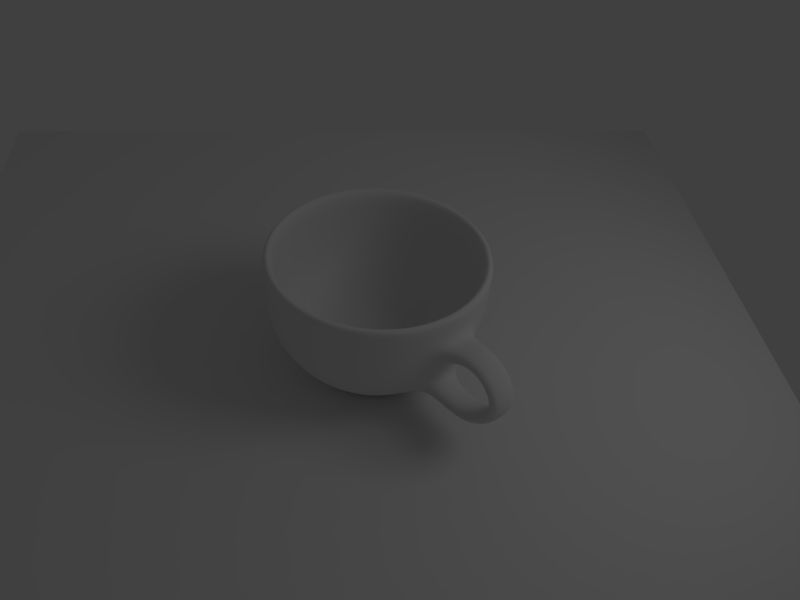 # Source: coffee-cup-light.blend  (saved by Blender 2.78.0; exported with 4.5.12 LTS)
import bpy
from mathutils import Matrix  # noqa: F401  (used for matrix-valued properties, if any)

bpy.ops.wm.read_factory_settings(use_empty=True)
scene = bpy.context.scene
scene.name = 'Scene'

# ---- collections
col_collection_1 = bpy.data.collections.new('Collection 1'); scene.collection.children.link(col_collection_1)

# ---- world
world_world = bpy.data.worlds.new('World'); scene.world = world_world
world_world.color = (0.05088, 0.05088, 0.05088)
world_world.use_sun_shadow = False
world_world.sun_shadow_jitter_overblur = 0.0
world_world.cycles.sampling_method = 'MANUAL'
world_world.light_settings.ao_factor = 0.5

# ---- cameras
cam_camera = bpy.data.cameras.new('Camera')
cam_camera.clip_end = 100.0
cam_camera.lens = 35.0
cam_camera.sensor_width = 32.0
cam_camera.sensor_height = 18.0
cam_camera.ortho_scale = 7.314
cam_camera.dof.focus_distance = 0.0
cam_camera.dof.aperture_fstop = 128.0

# ---- lights
light_lamp = bpy.data.lights.new('Lamp', 'SPOT')
light_lamp.transmission_factor = 0.0
light_lamp.cutoff_distance = 30.0
light_lamp.energy = 300.0
light_lamp.shadow_buffer_clip_start = 1.001
light_lamp.shadow_soft_size = 3.0
light_lamp.shadow_maximum_resolution = 0.006
light_lamp.use_absolute_resolution = True
light_lamp.spot_blend = 0.7917
light_lamp.spot_size = 1.571

# ---- meshes
me_plane_001 = bpy.data.meshes.new('Plane.001')
me_plane_001.from_pydata([(-1.0, -1.0, 0.0), (1.0, -1.0, 0.0), (-1.0, 1.0, 0.0), (1.0, 1.0, 0.0)], [], [(0, 1, 3, 2)])
me_plane_001.use_remesh_preserve_volume = False
me_plane_001.use_remesh_preserve_attributes = False
me_plane_001.use_mirror_vertex_groups = False
me_plane_001.update()
me_circle = bpy.data.meshes.new('Circle')
me_circle.from_pydata([(-1.846e-07, 1.025, 0.01166), (-0.1999, 1.005, 0.01166), (-0.3922, 0.9469, 0.01166), (-0.5694, 0.8522, 0.01166), (-0.7247, 0.7247, 0.01166), (-0.8522, 0.5694, 0.01166), (-0.9469, 0.3922, 0.01166), (-1.005, 0.1999, 0.01166), (-1.025, 6.903e-08, 0.01166), (-1.005, -0.1999, 0.01166), (-0.9469, -0.3922, 0.01166), (-0.8522, -0.5694, 0.01166), (-0.7247, -0.7247, 0.01166), (-0.5694, -0.8522, 0.01166), (-0.3922, -0.9469, 0.01166), (-0.1999, -1.005, 0.01166), (3.377e-07, -1.025, 0.01166), (0.1999, -1.005, 0.01166), (0.3922, -0.9469, 0.01166), (0.5694, -0.8522, 0.01166), (0.7247, -0.7247, 0.01166), (0.8522, -0.5694, 0.01166), (0.9469, -0.3922, 0.01166), (1.005, -0.1999, 0.01166), (1.025, 9.81e-07, 0.01166), (1.005, 0.1999, 0.01166), (0.9469, 0.3922, 0.01166), (0.8522, 0.5694, 0.01166), (0.7247, 0.7247, 0.01166), (0.5694, 0.8522, 0.01166), (0.3922, 0.9469, 0.01166), (0.1999, 1.005, 0.01166), (-2.051e-07, 1.221, 0.2082), (-0.2383, 1.198, 0.2082), (-0.4674, 1.128, 0.2082), (-0.6786, 1.016, 0.2082), (-0.8637, 0.8637, 0.2082), (-1.016, 0.6786, 0.2082), (-1.128, 0.4674, 0.2082), (-1.198, 0.2383, 0.2082), (-1.221, 2.669e-08, 0.2082), (-1.198, -0.2383, 0.2082), (-1.128, -0.4674, 0.2082), (-1.016, -0.6786, 0.2082), (-0.8637, -0.8637, 0.2082), (-0.6786, -1.016, 0.2082), (-0.4674, -1.128, 0.2082), (-0.2383, -1.198, 0.2082), (4.255e-07, -1.221, 0.2082), (0.2383, -1.198, 0.2082), (0.4674, -1.128, 0.2082), (0.6786, -1.016, 0.2082), (0.8637, -0.8637, 0.2082), (1.016, -0.6786, 0.2082), (1.128, -0.4674, 0.2082), (1.198, -0.2383, 0.2082), (1.221, 1.114e-06, 0.2082), (1.198, 0.2383, 0.2082), (1.128, 0.4674, 0.2082), (1.016, 0.6786, 0.2082), (0.8637, 0.8637, 0.2082), (0.6786, 1.016, 0.2082), (0.4674, 1.128, 0.2082), (0.2383, 1.198, 0.2082), (-2.18e-07, 1.387, 0.3846), (-0.2707, 1.361, 0.3846), (-0.5309, 1.282, 0.3846), (-0.7708, 1.154, 0.3846), (-0.9811, 0.9811, 0.3846), (-1.154, 0.7708, 0.3846), (-1.282, 0.5309, 0.3846), (-1.361, 0.2707, 0.3846), (-1.387, -1.088e-08, 0.3846), (-1.361, -0.2707, 0.3846), (-1.282, -0.5309, 0.3846), (-1.154, -0.7708, 0.3846), (-1.011, -1.019, 0.3823), (-0.7924, -1.175, 0.3506), (-0.5602, -1.315, 0.3786), (-0.2707, -1.361, 0.3846), (4.989e-07, -1.387, 0.3846), (0.2707, -1.361, 0.3846), (0.5309, -1.282, 0.3846), (0.7708, -1.154, 0.3846), (0.9811, -0.9811, 0.3846), (1.154, -0.7708, 0.3846), (1.282, -0.5309, 0.3846), (1.361, -0.2707, 0.3846), (1.387, 1.225e-06, 0.3846), (1.361, 0.2707, 0.3846), (1.282, 0.5309, 0.3846), (1.154, 0.7708, 0.3846), (0.9811, 0.9811, 0.3846), (0.7708, 1.154, 0.3846), (0.5309, 1.282, 0.3846), (0.2707, 1.361, 0.3846), (-2.364e-07, 1.536, 0.6257), (-0.2996, 1.506, 0.6257), (-0.5878, 1.419, 0.6257), (-0.8533, 1.277, 0.6257), (-1.086, 1.086, 0.6257), (-1.277, 0.8533, 0.6257), (-1.419, 0.5878, 0.6257), (-1.506, 0.2996, 0.6257), (-1.536, -4.254e-08, 0.6257), (-1.506, -0.2996, 0.6257), (-1.419, -0.5878, 0.6257), (-1.277, -0.8533, 0.6257), (-1.106, -1.117, 0.622), (-0.8872, -1.319, 0.6503), (-0.6171, -1.44, 0.6181), (-0.2996, -1.506, 0.6257), (5.573e-07, -1.536, 0.6257), (0.2996, -1.506, 0.6257), (0.5878, -1.419, 0.6257), (0.8533, -1.277, 0.6257), (1.086, -1.086, 0.6257), (1.277, -0.8533, 0.6257), (1.419, -0.5878, 0.6257), (1.506, -0.2996, 0.6257), (1.536, 1.325e-06, 0.6257), (1.506, 0.2996, 0.6257), (1.419, 0.5878, 0.6257), (1.277, 0.8533, 0.6257), (1.086, 1.086, 0.6257), (0.8533, 1.277, 0.6257), (0.5878, 1.419, 0.6257), (0.2996, 1.506, 0.6257), (-2.466e-07, 1.627, 0.8614), (-0.3175, 1.596, 0.8614), (-0.6227, 1.503, 0.8614), (-0.9041, 1.353, 0.8614), (-1.151, 1.151, 0.8614), (-1.353, 0.9041, 0.8614), (-1.503, 0.6227, 0.8614), (-1.596, 0.3175, 0.8614), (-1.627, -6.121e-08, 0.8614), (-1.596, -0.3175, 0.8614), (-1.503, -0.6227, 0.8614), (-1.353, -0.9041, 0.8614), (-1.151, -1.151, 0.8614), (-0.9041, -1.353, 0.8614), (-0.6227, -1.503, 0.8614), (-0.3175, -1.596, 0.8614), (5.921e-07, -1.627, 0.8614), (0.3175, -1.596, 0.8614), (0.6227, -1.503, 0.8614), (0.9041, -1.353, 0.8614), (1.151, -1.151, 0.8614), (1.353, -0.9041, 0.8614), (1.503, -0.6227, 0.8614), (1.596, -0.3175, 0.8614), (1.627, 1.379e-06, 0.8614), (1.596, 0.3175, 0.8614), (1.503, 0.6228, 0.8614), (1.353, 0.9041, 0.8614), (1.151, 1.151, 0.8614), (0.9041, 1.353, 0.8614), (0.6227, 1.503, 0.8614), (0.3175, 1.596, 0.8614), (-2.508e-07, 1.672, 1.139), (-0.3263, 1.64, 1.139), (-0.64, 1.545, 1.139), (-0.9292, 1.391, 1.139), (-1.183, 1.183, 1.139), (-1.391, 0.9292, 1.139), (-1.545, 0.64, 1.139), (-1.64, 0.3263, 1.139), (-1.672, -6.887e-08, 1.139), (-1.64, -0.3263, 1.139), (-1.545, -0.64, 1.139), (-1.391, -0.9292, 1.139), (-1.2, -1.223, 1.17), (-0.955, -1.431, 1.141), (-0.6692, -1.578, 1.17), (-0.3263, -1.64, 1.139), (6.104e-07, -1.672, 1.139), (0.3263, -1.64, 1.139), (0.64, -1.545, 1.139), (0.9292, -1.391, 1.139), (1.183, -1.183, 1.139), (1.391, -0.9292, 1.139), (1.545, -0.64, 1.139), (1.64, -0.3263, 1.139), (1.672, 1.41e-06, 1.139), (1.64, 0.3263, 1.139), (1.545, 0.64, 1.139), (1.391, 0.9292, 1.139), (1.183, 1.183, 1.139), (0.9292, 1.391, 1.139), (0.64, 1.545, 1.139), (0.3263, 1.64, 1.139), (-2.534e-07, 1.693, 1.444), (-0.3303, 1.66, 1.444), (-0.6479, 1.564, 1.444), (-0.9405, 1.408, 1.444), (-1.197, 1.197, 1.444), (-1.408, 0.9405, 1.444), (-1.564, 0.6479, 1.444), (-1.66, 0.3303, 1.444), (-1.693, -7.237e-08, 1.444), (-1.66, -0.3303, 1.444), (-1.564, -0.6479, 1.444), (-1.408, -0.9405, 1.444), (-1.214, -1.237, 1.468), (-0.9688, -1.452, 1.513), (-0.6768, -1.596, 1.468), (-0.3303, -1.66, 1.444), (6.204e-07, -1.693, 1.444), (0.3303, -1.66, 1.444), (0.6479, -1.564, 1.444), (0.9405, -1.408, 1.444), (1.197, -1.197, 1.444), (1.408, -0.9405, 1.444), (1.564, -0.6479, 1.444), (1.66, -0.3303, 1.444), (1.693, 1.424e-06, 1.444), (1.66, 0.3303, 1.444), (1.564, 0.6479, 1.444), (1.408, 0.9405, 1.444), (1.197, 1.197, 1.444), (0.9405, 1.408, 1.444), (0.6478, 1.564, 1.444), (0.3303, 1.66, 1.444), (-2.528e-07, 1.703, 1.77), (-0.3322, 1.67, 1.77), (-0.6517, 1.573, 1.77), (-0.9461, 1.416, 1.77), (-1.204, 1.204, 1.77), (-1.416, 0.9461, 1.77), (-1.573, 0.6517, 1.77), (-1.67, 0.3322, 1.77), (-1.703, -7.452e-08, 1.77), (-1.67, -0.3322, 1.77), (-1.573, -0.6517, 1.77), (-1.416, -0.9461, 1.77), (-1.204, -1.204, 1.77), (-0.9461, -1.416, 1.77), (-0.6517, -1.573, 1.77), (-0.3322, -1.67, 1.77), (6.24e-07, -1.703, 1.77), (0.3322, -1.67, 1.77), (0.6517, -1.573, 1.77), (0.9461, -1.416, 1.77), (1.204, -1.204, 1.77), (1.416, -0.9461, 1.77), (1.573, -0.6517, 1.77), (1.67, -0.3322, 1.77), (1.703, 1.43e-06, 1.77), (1.67, 0.3322, 1.77), (1.573, 0.6517, 1.77), (1.416, 0.9461, 1.77), (1.204, 1.204, 1.77), (0.9461, 1.416, 1.77), (0.6517, 1.573, 1.77), (0.3322, 1.67, 1.77), (-2.611e-07, 1.715, 1.976), (-0.3346, 1.682, 1.976), (-0.6564, 1.585, 1.976), (-0.9529, 1.426, 1.976), (-1.213, 1.213, 1.976), (-1.426, 0.9529, 1.976), (-1.585, 0.6564, 1.976), (-1.682, 0.3346, 1.976), (-1.715, -7.554e-08, 1.976), (-1.682, -0.3346, 1.976), (-1.585, -0.6564, 1.976), (-1.426, -0.9529, 1.976), (-1.213, -1.213, 1.976), (-0.9529, -1.426, 1.976), (-0.6564, -1.585, 1.976), (-0.3346, -1.682, 1.976), (6.273e-07, -1.715, 1.976), (0.3346, -1.682, 1.976), (0.6564, -1.585, 1.976), (0.9529, -1.426, 1.976), (1.213, -1.213, 1.976), (1.426, -0.9529, 1.976), (1.585, -0.6564, 1.976), (1.682, -0.3346, 1.976), (1.715, 1.438e-06, 1.976), (1.682, 0.3346, 1.976), (1.585, 0.6564, 1.976), (1.426, 0.9529, 1.976), (1.213, 1.213, 1.976), (0.9529, 1.426, 1.976), (0.6564, 1.585, 1.976), (0.3346, 1.682, 1.976), (-2.402e-07, 1.589, 1.979), (-0.3101, 1.559, 1.979), (-0.6083, 1.468, 1.979), (-0.8831, 1.322, 1.979), (-1.124, 1.124, 1.979), (-1.322, 0.8831, 1.979), (-1.468, 0.6083, 1.979), (-1.559, 0.3101, 1.979), (-1.589, -5.145e-08, 1.979), (-1.559, -0.3101, 1.979), (-1.468, -0.6083, 1.979), (-1.322, -0.8831, 1.979), (-1.124, -1.124, 1.979), (-0.8831, -1.322, 1.979), (-0.6083, -1.468, 1.979), (-0.3101, -1.559, 1.979), (5.725e-07, -1.589, 1.979), (0.3101, -1.559, 1.979), (0.6083, -1.468, 1.979), (0.8831, -1.322, 1.979), (1.124, -1.124, 1.979), (1.322, -0.8831, 1.979), (1.468, -0.6083, 1.979), (1.559, -0.3101, 1.979), (1.589, 1.354e-06, 1.979), (1.559, 0.3101, 1.979), (1.468, 0.6083, 1.979), (1.322, 0.8831, 1.979), (1.124, 1.124, 1.979), (0.8831, 1.322, 1.979), (0.6083, 1.468, 1.979), (0.3101, 1.559, 1.979), (-2.396e-07, 1.549, 1.788), (-0.3022, 1.519, 1.788), (-0.5929, 1.431, 1.788), (-0.8607, 1.288, 1.788), (-1.095, 1.095, 1.788), (-1.288, 0.8607, 1.788), (-1.431, 0.5929, 1.788), (-1.519, 0.3022, 1.788), (-1.549, -4.412e-08, 1.788), (-1.519, -0.3022, 1.788), (-1.431, -0.5929, 1.788), (-1.288, -0.8607, 1.788), (-1.095, -1.095, 1.788), (-0.8607, -1.288, 1.788), (-0.5929, -1.431, 1.788), (-0.3022, -1.519, 1.788), (5.547e-07, -1.549, 1.788), (0.3022, -1.519, 1.788), (0.5929, -1.431, 1.788), (0.8607, -1.288, 1.788), (1.095, -1.095, 1.788), (1.288, -0.8607, 1.788), (1.431, -0.5929, 1.788), (1.519, -0.3022, 1.788), (1.549, 1.328e-06, 1.788), (1.519, 0.3022, 1.788), (1.431, 0.5929, 1.788), (1.288, 0.8607, 1.788), (1.095, 1.095, 1.788), (0.8607, 1.288, 1.788), (0.5929, 1.431, 1.788), (0.3022, 1.519, 1.788), (-2.398e-07, 1.551, 1.465), (-0.3025, 1.521, 1.465), (-0.5934, 1.433, 1.465), (-0.8615, 1.289, 1.465), (-1.096, 1.096, 1.465), (-1.289, 0.8615, 1.465), (-1.433, 0.5934, 1.465), (-1.521, 0.3025, 1.465), (-1.551, -4.357e-08, 1.465), (-1.521, -0.3025, 1.465), (-1.433, -0.5934, 1.465), (-1.289, -0.8615, 1.465), (-1.096, -1.096, 1.465), (-0.8615, -1.289, 1.465), (-0.5934, -1.433, 1.465), (-0.3025, -1.521, 1.465), (5.541e-07, -1.551, 1.465), (0.3025, -1.521, 1.465), (0.5934, -1.433, 1.465), (0.8615, -1.289, 1.465), (1.096, -1.096, 1.465), (1.289, -0.8615, 1.465), (1.433, -0.5934, 1.465), (1.521, -0.3025, 1.465), (1.551, 1.327e-06, 1.465), (1.521, 0.3025, 1.465), (1.433, 0.5934, 1.465), (1.289, 0.8615, 1.465), (1.096, 1.096, 1.465), (0.8614, 1.289, 1.465), (0.5934, 1.433, 1.465), (0.3025, 1.521, 1.465), (-2.371e-07, 1.529, 1.186), (-0.2982, 1.499, 1.186), (-0.585, 1.412, 1.186), (-0.8493, 1.271, 1.186), (-1.081, 1.081, 1.186), (-1.271, 0.8493, 1.186), (-1.412, 0.585, 1.186), (-1.499, 0.2982, 1.186), (-1.529, -3.632e-08, 1.186), (-1.499, -0.2982, 1.186), (-1.412, -0.585, 1.186), (-1.271, -0.8493, 1.186), (-1.081, -1.081, 1.186), (-0.8493, -1.271, 1.186), (-0.585, -1.412, 1.186), (-0.2982, -1.499, 1.186), (5.442e-07, -1.529, 1.186), (0.2982, -1.499, 1.186), (0.585, -1.412, 1.186), (0.8493, -1.271, 1.186), (1.081, -1.081, 1.186), (1.271, -0.8493, 1.186), (1.412, -0.585, 1.186), (1.499, -0.2982, 1.186), (1.529, 1.313e-06, 1.186), (1.499, 0.2982, 1.186), (1.412, 0.585, 1.186), (1.271, 0.8493, 1.186), (1.081, 1.081, 1.186), (0.8493, 1.271, 1.186), (0.585, 1.412, 1.186), (0.2982, 1.499, 1.186), (-2.317e-07, 1.49, 0.9127), (-0.2906, 1.461, 0.9127), (-0.5701, 1.376, 0.9127), (-0.8277, 1.239, 0.9127), (-1.053, 1.053, 0.9127), (-1.239, 0.8277, 0.9127), (-1.376, 0.5701, 0.9127), (-1.461, 0.2906, 0.9127), (-1.49, -2.984e-08, 0.9127), (-1.461, -0.2906, 0.9127), (-1.376, -0.5701, 0.9127), (-1.239, -0.8277, 0.9127), (-1.053, -1.053, 0.9127), (-0.8277, -1.239, 0.9127), (-0.5701, -1.376, 0.9127), (-0.2906, -1.461, 0.9127), (5.288e-07, -1.49, 0.9127), (0.2906, -1.461, 0.9127), (0.5701, -1.376, 0.9127), (0.8277, -1.239, 0.9127), (1.053, -1.053, 0.9127), (1.239, -0.8277, 0.9127), (1.376, -0.5701, 0.9127), (1.461, -0.2906, 0.9127), (1.49, 1.286e-06, 0.9127), (1.461, 0.2906, 0.9127), (1.376, 0.5701, 0.9127), (1.239, 0.8277, 0.9127), (1.053, 1.053, 0.9127), (0.8277, 1.239, 0.9127), (0.5701, 1.376, 0.9127), (0.2906, 1.461, 0.9127), (-2.292e-07, 1.423, 0.7119), (-0.2776, 1.396, 0.7119), (-0.5446, 1.315, 0.7119), (-0.7907, 1.183, 0.7119), (-1.006, 1.006, 0.7119), (-1.183, 0.7907, 0.7119), (-1.315, 0.5446, 0.7119), (-1.396, 0.2776, 0.7119), (-1.423, -1.391e-08, 0.7119), (-1.396, -0.2776, 0.7119), (-1.315, -0.5446, 0.7119), (-1.183, -0.7907, 0.7119), (-1.006, -1.006, 0.7119), (-0.7907, -1.183, 0.7119), (-0.5446, -1.315, 0.7119), (-0.2776, -1.396, 0.7119), (4.995e-07, -1.423, 0.7119), (0.2776, -1.396, 0.7119), (0.5446, -1.315, 0.7119), (0.7907, -1.183, 0.7119), (1.006, -1.006, 0.7119), (1.183, -0.7907, 0.7119), (1.315, -0.5446, 0.7119), (1.396, -0.2776, 0.7119), (1.423, 1.241e-06, 0.7119), (1.396, 0.2776, 0.7119), (1.315, 0.5446, 0.7119), (1.183, 0.7907, 0.7119), (1.006, 1.006, 0.7119), (0.7907, 1.183, 0.7119), (0.5446, 1.315, 0.7119), (0.2776, 1.396, 0.7119), (-2.254e-07, 1.299, 0.485), (-0.2534, 1.274, 0.485), (-0.497, 1.2, 0.485), (-0.7215, 1.08, 0.485), (-0.9183, 0.9183, 0.485), (-1.08, 0.7215, 0.485), (-1.2, 0.497, 0.485), (-1.274, 0.2534, 0.485), (-1.299, 1.43e-08, 0.485), (-1.274, -0.2534, 0.485), (-1.2, -0.497, 0.485), (-1.08, -0.7215, 0.485), (-0.9183, -0.9183, 0.485), (-0.7215, -1.08, 0.485), (-0.497, -1.2, 0.485), (-0.2534, -1.274, 0.485), (4.436e-07, -1.299, 0.485), (0.2534, -1.274, 0.485), (0.497, -1.2, 0.485), (0.7215, -1.08, 0.485), (0.9183, -0.9183, 0.485), (1.08, -0.7215, 0.485), (1.2, -0.497, 0.485), (1.274, -0.2534, 0.485), (1.299, 1.153e-06, 0.485), (1.274, 0.2534, 0.485), (1.2, 0.497, 0.485), (1.08, 0.7215, 0.485), (0.9183, 0.9183, 0.485), (0.7215, 1.08, 0.485), (0.497, 1.2, 0.485), (0.2534, 1.274, 0.485), (-2.182e-07, 1.15, 0.282), (-0.2244, 1.128, 0.282), (-0.4401, 1.063, 0.282), (-0.639, 0.9563, 0.282), (-0.8133, 0.8133, 0.282), (-0.9563, 0.639, 0.282), (-1.063, 0.4401, 0.282), (-1.128, 0.2244, 0.282), (-1.15, 4.518e-08, 0.282), (-1.128, -0.2244, 0.282), (-1.063, -0.4401, 0.282), (-0.9563, -0.639, 0.282), (-0.8133, -0.8133, 0.282), (-0.639, -0.9563, 0.282), (-0.4401, -1.063, 0.282), (-0.2244, -1.128, 0.282), (3.765e-07, -1.15, 0.282), (0.2244, -1.128, 0.282), (0.4401, -1.063, 0.282), (0.639, -0.9563, 0.282), (0.8133, -0.8133, 0.282), (0.9563, -0.639, 0.282), (1.063, -0.4401, 0.282), (1.128, -0.2244, 0.282), (1.15, 1.053e-06, 0.282), (1.128, 0.2244, 0.282), (1.063, 0.4402, 0.282), (0.9563, 0.639, 0.282), (0.8133, 0.8133, 0.282), (0.639, 0.9563, 0.282), (0.4401, 1.063, 0.282), (0.2244, 1.128, 0.282), (-1.955e-07, 0.9794, 0.1558), (-0.1911, 0.9606, 0.1558), (-0.3748, 0.9048, 0.1558), (-0.5441, 0.8143, 0.1558), (-0.6925, 0.6925, 0.1558), (-0.8143, 0.5441, 0.1558), (-0.9048, 0.3748, 0.1558), (-0.9606, 0.1911, 0.1558), (-0.9794, 8.249e-08, 0.1558), (-0.9606, -0.1911, 0.1558), (-0.9048, -0.3748, 0.1558), (-0.8143, -0.5441, 0.1558), (-0.6925, -0.6925, 0.1558), (-0.5441, -0.8143, 0.1558), (-0.3748, -0.9048, 0.1558), (-0.1911, -0.9606, 0.1558), (3.041e-07, -0.9794, 0.1558), (0.1911, -0.9606, 0.1558), (0.3748, -0.9048, 0.1558), (0.5441, -0.8143, 0.1558), (0.6925, -0.6925, 0.1558), (0.8143, -0.5441, 0.1558), (0.9048, -0.3748, 0.1558), (0.9606, -0.1911, 0.1558), (0.9794, 9.425e-07, 0.1558), (0.9606, 0.1911, 0.1558), (0.9048, 0.3748, 0.1558), (0.8143, 0.5441, 0.1558), (0.6925, 0.6925, 0.1558), (0.5441, 0.8143, 0.1558), (0.3748, 0.9048, 0.1558), (0.1911, 0.9606, 0.1558), (-2.103e-07, 0.8339, 0.1283), (-0.1627, 0.8179, 0.1283), (-0.3191, 0.7704, 0.1283), (-0.4633, 0.6934, 0.1283), (-0.5897, 0.5897, 0.1283), (-0.6934, 0.4633, 0.1283), (-0.7704, 0.3191, 0.1283), (-0.8179, 0.1627, 0.1283), (-0.8339, 1.153e-07, 0.1283), (-0.8179, -0.1627, 0.1283), (-0.7704, -0.3191, 0.1283), (-0.6934, -0.4633, 0.1283), (-0.5897, -0.5897, 0.1283), (-0.4633, -0.6934, 0.1283), (-0.3191, -0.7704, 0.1283), (-0.1627, -0.8179, 0.1283), (2.419e-07, -0.8339, 0.1283), (0.1627, -0.8179, 0.1283), (0.3191, -0.7704, 0.1283), (0.4633, -0.6934, 0.1283), (0.5897, -0.5897, 0.1283), (0.6934, -0.4633, 0.1283), (0.7704, -0.3191, 0.1283), (0.8179, -0.1627, 0.1283), (0.8339, 8.459e-07, 0.1283), (0.8179, 0.1627, 0.1283), (0.7704, 0.3191, 0.1283), (0.6934, 0.4633, 0.1283), (0.5897, 0.5897, 0.1283), (0.4633, 0.6934, 0.1283), (0.3191, 0.7704, 0.1283), (0.1627, 0.8179, 0.1283), (-1.004e-07, 3.017e-07, 0.09565), (0.3741, 0.9031, -0.1071), (0.5431, 0.8128, -0.1071), (0.6912, 0.6912, -0.1071), (0.8128, 0.5431, -0.1071), (0.9031, 0.3741, -0.1071), (0.9588, 0.1907, -0.1071), (0.9775, 9.494e-07, -0.1071), (0.9588, -0.1907, -0.1071), (0.9031, -0.3741, -0.1071), (0.8128, -0.5431, -0.1071), (0.6912, -0.6912, -0.1071), (0.5431, -0.8128, -0.1071), (0.3741, -0.9031, -0.1071), (0.1907, -0.9588, -0.1071), (3.168e-07, -0.9775, -0.1071), (-0.1907, -0.9588, -0.1071), (-0.3741, -0.9031, -0.1071), (-0.5431, -0.8128, -0.1071), (-0.6912, -0.6912, -0.1071), (-0.8128, -0.5431, -0.1071), (-0.9031, -0.3741, -0.1071), (-0.9588, -0.1907, -0.1071), (-0.9775, 7.909e-08, -0.1071), (-0.9588, 0.1907, -0.1071), (-0.9031, 0.3741, -0.1071), (-0.8128, 0.5431, -0.1071), (-0.6912, 0.6912, -0.1071), (-0.5431, 0.8128, -0.1071), (-0.3741, 0.9031, -0.1071), (-0.1907, 0.9588, -0.1071), (-1.903e-07, 0.9775, -0.1071), (0.1907, 0.9588, -0.1071), (0.2927, 0.7067, -0.1087), (0.425, 0.636, -0.1087), (0.5409, 0.5409, -0.1087), (0.636, 0.425, -0.1087), (0.7067, 0.2927, -0.1087), (0.7503, 0.1492, -0.1087), (0.765, 8.089e-07, -0.1087), (0.7503, -0.1492, -0.1087), (0.7067, -0.2927, -0.1087), (0.636, -0.425, -0.1087), (0.5409, -0.5409, -0.1087), (0.425, -0.636, -0.1087), (0.2927, -0.7067, -0.1087), (0.1492, -0.7503, -0.1087), (2.194e-07, -0.765, -0.1087), (-0.1492, -0.7503, -0.1087), (-0.2927, -0.7067, -0.1087), (-0.425, -0.636, -0.1087), (-0.5409, -0.5409, -0.1087), (-0.636, -0.425, -0.1087), (-0.7067, -0.2927, -0.1087), (-0.7503, -0.1492, -0.1087), (-0.765, 1.273e-07, -0.1087), (-0.7503, 0.1492, -0.1087), (-0.7067, 0.2927, -0.1087), (-0.636, 0.425, -0.1087), (-0.5409, 0.5409, -0.1087), (-0.425, 0.636, -0.1087), (-0.2927, 0.7067, -0.1087), (-0.1492, 0.7503, -0.1087), (-1.922e-07, 0.765, -0.1087), (0.1492, 0.7503, -0.1087), (-1.178e-07, 3.036e-07, -0.06754), (-1.148, -1.73, 1.402), (-1.332, -1.589, 1.432), (-0.9473, -1.847, 1.432), (-1.163, -1.753, 1.64), (-1.347, -1.607, 1.613), (-0.9587, -1.868, 1.612), (-1.341, -2.014, 1.346), (-1.525, -1.889, 1.381), (-1.157, -2.14, 1.377), (-1.402, -2.106, 1.54), (-1.573, -1.958, 1.523), (-1.202, -2.211, 1.519), (-1.436, -2.141, 1.153), (-1.63, -2.033, 1.182), (-1.265, -2.286, 1.169), (-1.553, -2.314, 1.233), (-1.718, -2.158, 1.243), (-1.349, -2.413, 1.231), (-1.45, -2.145, 0.9378), (-1.65, -2.044, 0.959), (-1.283, -2.296, 0.9399), (-1.577, -2.327, 0.9088), (-1.745, -2.178, 0.936), (-1.375, -2.431, 0.9168), (-1.381, -2.02, 0.7306), (-1.583, -1.922, 0.7333), (-1.212, -2.167, 0.7072), (-1.475, -2.144, 0.5725), (-1.655, -2.013, 0.6175), (-1.281, -2.259, 0.5912), (-1.233, -1.774, 0.5801), (-1.434, -1.673, 0.5728), (-1.06, -1.901, 0.538), (-1.272, -1.803, 0.3604), (-1.467, -1.696, 0.4107), (-1.083, -1.929, 0.376), (-1.053, -1.505, 0.5741), (-1.247, -1.391, 0.5619), (-0.8737, -1.612, 0.5325), (-1.036, -1.469, 0.3552), (-1.24, -1.365, 0.3957), (-0.849, -1.592, 0.367)], [], [(27, 26, 58, 59), (14, 13, 45, 46), (1, 0, 32, 33), (28, 27, 59, 60), (15, 14, 46, 47), (2, 1, 33, 34), (29, 28, 60, 61), (16, 15, 47, 48), (3, 2, 34, 35), (30, 29, 61, 62), (17, 16, 48, 49), (4, 3, 35, 36), (31, 30, 62, 63), (18, 17, 49, 50), (5, 4, 36, 37), (0, 31, 63, 32), (19, 18, 50, 51), (6, 5, 37, 38), (20, 19, 51, 52), (7, 6, 38, 39), (21, 20, 52, 53), (8, 7, 39, 40), (22, 21, 53, 54), (9, 8, 40, 41), (23, 22, 54, 55), (10, 9, 41, 42), (24, 23, 55, 56), (11, 10, 42, 43), (25, 24, 56, 57), (12, 11, 43, 44), (26, 25, 57, 58), (13, 12, 44, 45), (40, 39, 71, 72), (54, 53, 85, 86), (41, 40, 72, 73), (55, 54, 86, 87), (42, 41, 73, 74), (56, 55, 87, 88), (43, 42, 74, 75), (57, 56, 88, 89), (44, 43, 75, 76), (58, 57, 89, 90), (45, 44, 76, 77), (59, 58, 90, 91), (46, 45, 77, 78), (33, 32, 64, 65), (60, 59, 91, 92), (47, 46, 78, 79), (34, 33, 65, 66), (61, 60, 92, 93), (48, 47, 79, 80), (35, 34, 66, 67), (62, 61, 93, 94), (49, 48, 80, 81), (36, 35, 67, 68), (63, 62, 94, 95), (50, 49, 81, 82), (37, 36, 68, 69), (32, 63, 95, 64), (51, 50, 82, 83), (38, 37, 69, 70), (52, 51, 83, 84), (39, 38, 70, 71), (53, 52, 84, 85), (75, 74, 106, 107), (89, 88, 120, 121), (76, 75, 107, 108), (90, 89, 121, 122), (108, 711, 714, 76), (91, 90, 122, 123), (108, 109, 710, 711), (65, 64, 96, 97), (92, 91, 123, 124), (79, 78, 110, 111), (66, 65, 97, 98), (93, 92, 124, 125), (80, 79, 111, 112), (67, 66, 98, 99), (94, 93, 125, 126), (81, 80, 112, 113), (68, 67, 99, 100), (95, 94, 126, 127), (82, 81, 113, 114), (69, 68, 100, 101), (64, 95, 127, 96), (83, 82, 114, 115), (70, 69, 101, 102), (84, 83, 115, 116), (71, 70, 102, 103), (85, 84, 116, 117), (72, 71, 103, 104), (86, 85, 117, 118), (73, 72, 104, 105), (87, 86, 118, 119), (74, 73, 105, 106), (88, 87, 119, 120), (110, 109, 141, 142), (97, 96, 128, 129), (124, 123, 155, 156), (111, 110, 142, 143), (98, 97, 129, 130), (125, 124, 156, 157), (112, 111, 143, 144), (99, 98, 130, 131), (126, 125, 157, 158), (113, 112, 144, 145), (100, 99, 131, 132), (127, 126, 158, 159), (114, 113, 145, 146), (101, 100, 132, 133), (96, 127, 159, 128), (115, 114, 146, 147), (102, 101, 133, 134), (116, 115, 147, 148), (103, 102, 134, 135), (117, 116, 148, 149), (104, 103, 135, 136), (118, 117, 149, 150), (105, 104, 136, 137), (119, 118, 150, 151), (106, 105, 137, 138), (120, 119, 151, 152), (107, 106, 138, 139), (121, 120, 152, 153), (108, 107, 139, 140), (122, 121, 153, 154), (109, 108, 140, 141), (123, 122, 154, 155), (145, 144, 176, 177), (132, 131, 163, 164), (159, 158, 190, 191), (146, 145, 177, 178), (133, 132, 164, 165), (128, 159, 191, 160), (147, 146, 178, 179), (134, 133, 165, 166), (148, 147, 179, 180), (135, 134, 166, 167), (149, 148, 180, 181), (136, 135, 167, 168), (150, 149, 181, 182), (137, 136, 168, 169), (151, 150, 182, 183), (138, 137, 169, 170), (152, 151, 183, 184), (139, 138, 170, 171), (153, 152, 184, 185), (140, 139, 171, 172), (154, 153, 185, 186), (141, 140, 172, 173), (155, 154, 186, 187), (142, 141, 173, 174), (129, 128, 160, 161), (156, 155, 187, 188), (143, 142, 174, 175), (130, 129, 161, 162), (157, 156, 188, 189), (144, 143, 175, 176), (131, 130, 162, 163), (158, 157, 189, 190), (180, 179, 211, 212), (167, 166, 198, 199), (181, 180, 212, 213), (168, 167, 199, 200), (182, 181, 213, 214), (169, 168, 200, 201), (183, 182, 214, 215), (170, 169, 201, 202), (184, 183, 215, 216), (171, 170, 202, 203), (185, 184, 216, 217), (172, 171, 203, 204), (186, 185, 217, 218), (173, 172, 675, 674), (187, 186, 218, 219), (206, 174, 676, 679), (161, 160, 192, 193), (188, 187, 219, 220), (175, 174, 206, 207), (162, 161, 193, 194), (189, 188, 220, 221), (176, 175, 207, 208), (163, 162, 194, 195), (190, 189, 221, 222), (177, 176, 208, 209), (164, 163, 195, 196), (191, 190, 222, 223), (178, 177, 209, 210), (165, 164, 196, 197), (160, 191, 223, 192), (179, 178, 210, 211), (166, 165, 197, 198), (215, 214, 246, 247), (202, 201, 233, 234), (216, 215, 247, 248), (203, 202, 234, 235), (217, 216, 248, 249), (204, 203, 235, 236), (218, 217, 249, 250), (205, 204, 236, 237), (219, 218, 250, 251), (206, 205, 237, 238), (193, 192, 224, 225), (220, 219, 251, 252), (207, 206, 238, 239), (194, 193, 225, 226), (221, 220, 252, 253), (208, 207, 239, 240), (195, 194, 226, 227), (222, 221, 253, 254), (209, 208, 240, 241), (196, 195, 227, 228), (223, 222, 254, 255), (210, 209, 241, 242), (197, 196, 228, 229), (192, 223, 255, 224), (211, 210, 242, 243), (198, 197, 229, 230), (212, 211, 243, 244), (199, 198, 230, 231), (213, 212, 244, 245), (200, 199, 231, 232), (214, 213, 245, 246), (201, 200, 232, 233), (250, 249, 281, 282), (237, 236, 268, 269), (251, 250, 282, 283), (238, 237, 269, 270), (225, 224, 256, 257), (252, 251, 283, 284), (239, 238, 270, 271), (226, 225, 257, 258), (253, 252, 284, 285), (240, 239, 271, 272), (227, 226, 258, 259), (254, 253, 285, 286), (241, 240, 272, 273), (228, 227, 259, 260), (255, 254, 286, 287), (242, 241, 273, 274), (229, 228, 260, 261), (224, 255, 287, 256), (243, 242, 274, 275), (230, 229, 261, 262), (244, 243, 275, 276), (231, 230, 262, 263), (245, 244, 276, 277), (232, 231, 263, 264), (246, 245, 277, 278), (233, 232, 264, 265), (247, 246, 278, 279), (234, 233, 265, 266), (248, 247, 279, 280), (235, 234, 266, 267), (249, 248, 280, 281), (236, 235, 267, 268), (285, 284, 316, 317), (272, 271, 303, 304), (259, 258, 290, 291), (286, 285, 317, 318), (273, 272, 304, 305), (260, 259, 291, 292), (287, 286, 318, 319), (274, 273, 305, 306), (261, 260, 292, 293), (256, 287, 319, 288), (275, 274, 306, 307), (262, 261, 293, 294), (276, 275, 307, 308), (263, 262, 294, 295), (277, 276, 308, 309), (264, 263, 295, 296), (278, 277, 309, 310), (265, 264, 296, 297), (279, 278, 310, 311), (266, 265, 297, 298), (280, 279, 311, 312), (267, 266, 298, 299), (281, 280, 312, 313), (268, 267, 299, 300), (282, 281, 313, 314), (269, 268, 300, 301), (283, 282, 314, 315), (270, 269, 301, 302), (257, 256, 288, 289), (284, 283, 315, 316), (271, 270, 302, 303), (258, 257, 289, 290), (288, 319, 351, 320), (307, 306, 338, 339), (294, 293, 325, 326), (308, 307, 339, 340), (295, 294, 326, 327), (309, 308, 340, 341), (296, 295, 327, 328), (310, 309, 341, 342), (297, 296, 328, 329), (311, 310, 342, 343), (298, 297, 329, 330), (312, 311, 343, 344), (299, 298, 330, 331), (313, 312, 344, 345), (300, 299, 331, 332), (314, 313, 345, 346), (301, 300, 332, 333), (315, 314, 346, 347), (302, 301, 333, 334), (289, 288, 320, 321), (316, 315, 347, 348), (303, 302, 334, 335), (290, 289, 321, 322), (317, 316, 348, 349), (304, 303, 335, 336), (291, 290, 322, 323), (318, 317, 349, 350), (305, 304, 336, 337), (292, 291, 323, 324), (319, 318, 350, 351), (306, 305, 337, 338), (293, 292, 324, 325), (342, 341, 373, 374), (329, 328, 360, 361), (343, 342, 374, 375), (330, 329, 361, 362), (344, 343, 375, 376), (331, 330, 362, 363), (345, 344, 376, 377), (332, 331, 363, 364), (346, 345, 377, 378), (333, 332, 364, 365), (347, 346, 378, 379), (334, 333, 365, 366), (321, 320, 352, 353), (348, 347, 379, 380), (335, 334, 366, 367), (322, 321, 353, 354), (349, 348, 380, 381), (336, 335, 367, 368), (323, 322, 354, 355), (350, 349, 381, 382), (337, 336, 368, 369), (324, 323, 355, 356), (351, 350, 382, 383), (338, 337, 369, 370), (325, 324, 356, 357), (320, 351, 383, 352), (339, 338, 370, 371), (326, 325, 357, 358), (340, 339, 371, 372), (327, 326, 358, 359), (341, 340, 372, 373), (328, 327, 359, 360), (377, 376, 408, 409), (364, 363, 395, 396), (378, 377, 409, 410), (365, 364, 396, 397), (379, 378, 410, 411), (366, 365, 397, 398), (353, 352, 384, 385), (380, 379, 411, 412), (367, 366, 398, 399), (354, 353, 385, 386), (381, 380, 412, 413), (368, 367, 399, 400), (355, 354, 386, 387), (382, 381, 413, 414), (369, 368, 400, 401), (356, 355, 387, 388), (383, 382, 414, 415), (370, 369, 401, 402), (357, 356, 388, 389), (352, 383, 415, 384), (371, 370, 402, 403), (358, 357, 389, 390), (372, 371, 403, 404), (359, 358, 390, 391), (373, 372, 404, 405), (360, 359, 391, 392), (374, 373, 405, 406), (361, 360, 392, 393), (375, 374, 406, 407), (362, 361, 393, 394), (376, 375, 407, 408), (363, 362, 394, 395), (385, 384, 416, 417), (412, 411, 443, 444), (399, 398, 430, 431), (386, 385, 417, 418), (413, 412, 444, 445), (400, 399, 431, 432), (387, 386, 418, 419), (414, 413, 445, 446), (401, 400, 432, 433), (388, 387, 419, 420), (415, 414, 446, 447), (402, 401, 433, 434), (389, 388, 420, 421), (384, 415, 447, 416), (403, 402, 434, 435), (390, 389, 421, 422), (404, 403, 435, 436), (391, 390, 422, 423), (405, 404, 436, 437), (392, 391, 423, 424), (406, 405, 437, 438), (393, 392, 424, 425), (407, 406, 438, 439), (394, 393, 425, 426), (408, 407, 439, 440), (395, 394, 426, 427), (409, 408, 440, 441), (396, 395, 427, 428), (410, 409, 441, 442), (397, 396, 428, 429), (411, 410, 442, 443), (398, 397, 429, 430), (420, 419, 451, 452), (447, 446, 478, 479), (434, 433, 465, 466), (421, 420, 452, 453), (416, 447, 479, 448), (435, 434, 466, 467), (422, 421, 453, 454), (436, 435, 467, 468), (423, 422, 454, 455), (437, 436, 468, 469), (424, 423, 455, 456), (438, 437, 469, 470), (425, 424, 456, 457), (439, 438, 470, 471), (426, 425, 457, 458), (440, 439, 471, 472), (427, 426, 458, 459), (441, 440, 472, 473), (428, 427, 459, 460), (442, 441, 473, 474), (429, 428, 460, 461), (443, 442, 474, 475), (430, 429, 461, 462), (417, 416, 448, 449), (444, 443, 475, 476), (431, 430, 462, 463), (418, 417, 449, 450), (445, 444, 476, 477), (432, 431, 463, 464), (419, 418, 450, 451), (446, 445, 477, 478), (433, 432, 464, 465), (455, 454, 486, 487), (469, 468, 500, 501), (456, 455, 487, 488), (470, 469, 501, 502), (457, 456, 488, 489), (471, 470, 502, 503), (458, 457, 489, 490), (472, 471, 503, 504), (459, 458, 490, 491), (473, 472, 504, 505), (460, 459, 491, 492), (474, 473, 505, 506), (461, 460, 492, 493), (475, 474, 506, 507), (462, 461, 493, 494), (449, 448, 480, 481), (476, 475, 507, 508), (463, 462, 494, 495), (450, 449, 481, 482), (477, 476, 508, 509), (464, 463, 495, 496), (451, 450, 482, 483), (478, 477, 509, 510), (465, 464, 496, 497), (452, 451, 483, 484), (479, 478, 510, 511), (466, 465, 497, 498), (453, 452, 484, 485), (448, 479, 511, 480), (467, 466, 498, 499), (454, 453, 485, 486), (468, 467, 499, 500), (490, 489, 521, 522), (504, 503, 535, 536), (491, 490, 522, 523), (505, 504, 536, 537), (492, 491, 523, 524), (506, 505, 537, 538), (493, 492, 524, 525), (507, 506, 538, 539), (494, 493, 525, 526), (481, 480, 512, 513), (508, 507, 539, 540), (495, 494, 526, 527), (482, 481, 513, 514), (509, 508, 540, 541), (496, 495, 527, 528), (483, 482, 514, 515), (510, 509, 541, 542), (497, 496, 528, 529), (484, 483, 515, 516), (511, 510, 542, 543), (498, 497, 529, 530), (485, 484, 516, 517), (480, 511, 543, 512), (499, 498, 530, 531), (486, 485, 517, 518), (500, 499, 531, 532), (487, 486, 518, 519), (501, 500, 532, 533), (488, 487, 519, 520), (502, 501, 533, 534), (489, 488, 520, 521), (503, 502, 534, 535), (525, 524, 556, 557), (539, 538, 570, 571), (526, 525, 557, 558), (513, 512, 544, 545), (540, 539, 571, 572), (527, 526, 558, 559), (514, 513, 545, 546), (541, 540, 572, 573), (528, 527, 559, 560), (515, 514, 546, 547), (542, 541, 573, 574), (529, 528, 560, 561), (516, 515, 547, 548), (543, 542, 574, 575), (530, 529, 561, 562), (517, 516, 548, 549), (512, 543, 575, 544), (531, 530, 562, 563), (518, 517, 549, 550), (532, 531, 563, 564), (519, 518, 550, 551), (533, 532, 564, 565), (520, 519, 551, 552), (534, 533, 565, 566), (521, 520, 552, 553), (535, 534, 566, 567), (522, 521, 553, 554), (536, 535, 567, 568), (523, 522, 554, 555), (537, 536, 568, 569), (524, 523, 555, 556), (538, 537, 569, 570), (560, 559, 591, 592), (547, 546, 578, 579), (574, 573, 605, 606), (561, 560, 592, 593), (548, 547, 579, 580), (575, 574, 606, 607), (562, 561, 593, 594), (549, 548, 580, 581), (544, 575, 607, 576), (563, 562, 594, 595), (550, 549, 581, 582), (564, 563, 595, 596), (551, 550, 582, 583), (565, 564, 596, 597), (552, 551, 583, 584), (566, 565, 597, 598), (553, 552, 584, 585), (567, 566, 598, 599), (554, 553, 585, 586), (568, 567, 599, 600), (555, 554, 586, 587), (569, 568, 600, 601), (556, 555, 587, 588), (570, 569, 601, 602), (557, 556, 588, 589), (571, 570, 602, 603), (558, 557, 589, 590), (545, 544, 576, 577), (572, 571, 603, 604), (559, 558, 590, 591), (546, 545, 577, 578), (573, 572, 604, 605), (595, 594, 608), (582, 581, 608), (596, 595, 608), (583, 582, 608), (597, 596, 608), (584, 583, 608), (598, 597, 608), (585, 584, 608), (599, 598, 608), (586, 585, 608), (600, 599, 608), (587, 586, 608), (601, 600, 608), (588, 587, 608), (602, 601, 608), (589, 588, 608), (603, 602, 608), (590, 589, 608), (577, 576, 608), (604, 603, 608), (591, 590, 608), (578, 577, 608), (605, 604, 608), (592, 591, 608), (579, 578, 608), (606, 605, 608), (593, 592, 608), (580, 579, 608), (607, 606, 608), (594, 593, 608), (581, 580, 608), (576, 607, 608), (26, 27, 612, 613), (13, 14, 625, 626), (0, 1, 638, 639), (27, 28, 611, 612), (14, 15, 624, 625), (1, 2, 637, 638), (28, 29, 610, 611), (15, 16, 623, 624), (2, 3, 636, 637), (29, 30, 609, 610), (16, 17, 622, 623), (3, 4, 635, 636), (30, 31, 640, 609), (17, 18, 621, 622), (4, 5, 634, 635), (31, 0, 639, 640), (18, 19, 620, 621), (5, 6, 633, 634), (19, 20, 619, 620), (6, 7, 632, 633), (20, 21, 618, 619), (7, 8, 631, 632), (21, 22, 617, 618), (8, 9, 630, 631), (22, 23, 616, 617), (9, 10, 629, 630), (23, 24, 615, 616), (10, 11, 628, 629), (24, 25, 614, 615), (11, 12, 627, 628), (25, 26, 613, 614), (12, 13, 626, 627), (637, 636, 668, 669), (625, 624, 656, 657), (612, 611, 643, 644), (638, 637, 669, 670), (626, 625, 657, 658), (613, 612, 644, 645), (639, 638, 670, 671), (627, 626, 658, 659), (614, 613, 645, 646), (628, 627, 659, 660), (615, 614, 646, 647), (616, 615, 647, 648), (629, 628, 660, 661), (617, 616, 648, 649), (630, 629, 661, 662), (618, 617, 649, 650), (631, 630, 662, 663), (619, 618, 650, 651), (632, 631, 663, 664), (620, 619, 651, 652), (633, 632, 664, 665), (621, 620, 652, 653), (640, 639, 671, 672), (634, 633, 665, 666), (622, 621, 653, 654), (609, 640, 672, 641), (635, 634, 666, 667), (623, 622, 654, 655), (610, 609, 641, 642), (636, 635, 667, 668), (624, 623, 655, 656), (611, 610, 642, 643), (659, 658, 673), (646, 645, 673), (660, 659, 673), (647, 646, 673), (661, 660, 673), (648, 647, 673), (662, 661, 673), (649, 648, 673), (663, 662, 673), (650, 649, 673), (664, 663, 673), (651, 650, 673), (665, 664, 673), (652, 651, 673), (666, 665, 673), (653, 652, 673), (672, 671, 673), (667, 666, 673), (654, 653, 673), (641, 672, 673), (668, 667, 673), (655, 654, 673), (642, 641, 673), (669, 668, 673), (656, 655, 673), (643, 642, 673), (670, 669, 673), (657, 656, 673), (644, 643, 673), (671, 670, 673), (658, 657, 673), (645, 644, 673), (676, 674, 680, 682), (677, 679, 685, 683), (172, 204, 678, 675), (204, 205, 677, 678), (174, 173, 674, 676), (205, 206, 679, 677), (684, 683, 689, 690), (681, 684, 690, 687), (679, 676, 682, 685), (675, 678, 684, 681), (678, 677, 683, 684), (674, 675, 681, 680), (688, 686, 692, 694), (689, 691, 697, 695), (680, 681, 687, 686), (683, 685, 691, 689), (682, 680, 686, 688), (685, 682, 688, 691), (692, 693, 699, 698), (696, 695, 701, 702), (691, 688, 694, 697), (687, 690, 696, 693), (690, 689, 695, 696), (686, 687, 693, 692), (703, 700, 706, 709), (700, 698, 704, 706), (695, 697, 703, 701), (694, 692, 698, 700), (697, 694, 700, 703), (693, 696, 702, 699), (707, 709, 715, 713), (704, 705, 711, 710), (699, 702, 708, 705), (702, 701, 707, 708), (698, 699, 705, 704), (701, 703, 709, 707), (109, 110, 712, 710), (715, 712, 110, 78), (706, 704, 710, 712), (709, 706, 712, 715), (705, 708, 714, 711), (708, 707, 713, 714), (77, 713, 715, 78), (76, 714, 713, 77)])
me_circle.polygons.foreach_set('use_smooth', [True] * 748)
me_circle.use_remesh_preserve_volume = False
me_circle.use_remesh_preserve_attributes = False
me_circle.use_mirror_vertex_groups = False
me_circle.update()

# ---- objects
ob_plane_001 = bpy.data.objects.new('Plane.001', me_plane_001)
ob_circle = bpy.data.objects.new('Circle', me_circle)
ob_lamp = bpy.data.objects.new('Lamp', light_lamp)
ob_camera = bpy.data.objects.new('Camera', cam_camera)

# ---- transforms, parenting, visibility, modifiers, constraints
ob_plane_001.location = (-0.0303, -0.1392, 0.04224)
ob_plane_001.scale = (6.876, 6.876, 6.876)
ob_plane_001.lineart.crease_threshold = 0.0
ob_circle.location = (-0.03348, 0.00972, 0.181)
ob_circle.rotation_euler = (0.0, -0.0, 2.782)
ob_circle.lineart.crease_threshold = 0.0
_m = ob_circle.modifiers.new('Subsurf', 'SUBSURF')
_m.uv_smooth = 'PRESERVE_CORNERS'
_m.quality = 2
_m.levels = 2
_m.show_only_control_edges = False
ob_lamp.location = (2.536, 9.306, 9.96)
ob_lamp.rotation_euler = (0.4845, 0.6279, 2.002)
ob_lamp.lock_rotations_4d = False
ob_lamp.empty_display_type = 'ARROWS'
ob_lamp.color = (0.0, 0.0, 0.0, 0.0)
ob_lamp.lineart.crease_threshold = 0.0
ob_camera.location = (9.922, -1.099, 10.23)
ob_camera.rotation_euler = (0.8386, -0.05745, 1.475)
ob_camera.lock_rotations_4d = False
ob_camera.empty_display_type = 'ARROWS'
ob_camera.color = (0.0, 0.0, 0.0, 0.0)
ob_camera.display_type = 'WIRE'
ob_camera.lineart.crease_threshold = 0.0

# ---- collection membership
col_collection_1.objects.link(ob_plane_001)
col_collection_1.objects.link(ob_circle)
col_collection_1.objects.link(ob_lamp)
col_collection_1.objects.link(ob_camera)

# ---- scene / render settings (as saved in the file)
scene.camera = ob_camera
scene.frame_start = 1; scene.frame_end = 250; scene.frame_set(1)
scene.render.engine = 'BLENDER_EEVEE_NEXT'
scene.render.resolution_x = 1600
scene.render.resolution_y = 1200
scene.render.resolution_percentage = 50
scene.render.dither_intensity = 0.0
scene.cycles.use_denoising = False
scene.cycles.samples = 128
scene.cycles.sampling_pattern = 'TABULATED_SOBOL'
scene.cycles.light_sampling_threshold = 0.0
scene.cycles.use_adaptive_sampling = False
scene.cycles.use_light_tree = False
scene.cycles.blur_glossy = 0.0
scene.cycles.sample_clamp_indirect = 0.0
scene.view_settings.view_transform = 'Standard'
bpy.context.view_layer.update()
